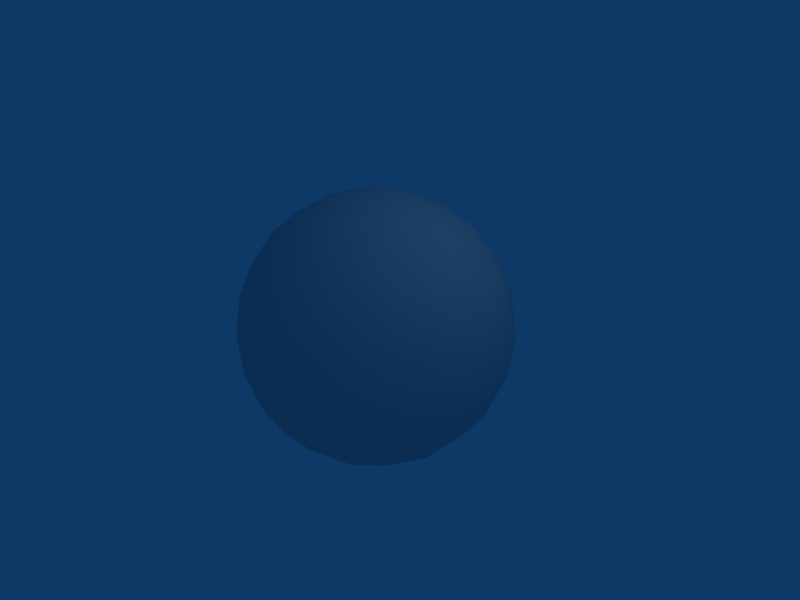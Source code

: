 # Source: ball.blend  (saved by Blender 2.49.2; exported with 4.5.12 LTS)
import bpy
from mathutils import Matrix  # noqa: F401  (used for matrix-valued properties, if any)

bpy.ops.wm.read_factory_settings(use_empty=True)
scene = bpy.context.scene
scene.name = 'Scene'

# ---- collections
col_collection_1 = bpy.data.collections.new('Collection 1'); scene.collection.children.link(col_collection_1)

# ---- materials (node trees are filled in below, after node groups)
mat_material = bpy.data.materials.new('Material')
mat_material.alpha_threshold = 0.0
mat_material.roughness = 0.5
mat_material.specular_intensity = 0.8748
mat_material.line_color = (0.0, 0.0, 0.0, 1.0)

# ---- material node trees

# ---- world
world_world = bpy.data.worlds.new('World'); scene.world = world_world
world_world.color = (0.05656, 0.2208, 0.4)
world_world.use_sun_shadow = False
world_world.sun_shadow_jitter_overblur = 0.0
world_world.cycles.sampling_method = 'MANUAL'
world_world.cycles.sample_map_resolution = 256

# ---- cameras
cam_camera = bpy.data.cameras.new('Camera')
cam_camera.passepartout_alpha = 0.2
cam_camera.clip_end = 100.0
cam_camera.lens = 35.0
cam_camera.ortho_scale = 7.314
cam_camera.show_passepartout = False
cam_camera.show_safe_areas = True
cam_camera.dof.focus_distance = 0.0
cam_camera.dof.aperture_fstop = 128.0

# ---- lights
light_spot = bpy.data.lights.new('Spot', 'POINT')
light_spot.transmission_factor = 0.0
light_spot.cutoff_distance = 30.0
light_spot.energy = 100.0
light_spot.shadow_buffer_clip_start = 1.001
light_spot.shadow_soft_size = 1.0
light_spot.shadow_maximum_resolution = 0.006
light_spot.use_absolute_resolution = True
light_spot.cycles.use_multiple_importance_sampling = False

# ---- meshes
me_sphere_001 = bpy.data.meshes.new('Sphere.001')
me_sphere_001.from_pydata([(-1.472e-09, 1.288e-09, -2.0), (1.447, -1.051, -0.8944), (-0.5528, -1.701, -0.8944), (-1.789, 1.288e-09, -0.8944), (-0.5528, 1.701, -0.8944), (1.447, 1.051, -0.8944), (0.5528, -1.701, 0.8944), (-1.447, -1.051, 0.8944), (-1.447, 1.051, 0.8944), (0.5528, 1.701, 0.8944), (1.789, 1.288e-09, 0.8944), (-1.472e-09, 1.288e-09, 2.0), (0.8506, -0.618, -1.701), (-0.3249, -1.0, -1.701), (0.5257, -1.618, -1.051), (0.8506, 0.618, -1.701), (1.701, 1.288e-09, -1.051), (-1.051, 1.288e-09, -1.701), (-1.376, -1.0, -1.051), (-0.3249, 1.0, -1.701), (-1.376, 1.0, -1.051), (0.5257, 1.618, -1.051), (1.902, 0.618, -7.359e-10), (1.902, -0.618, -7.359e-10), (1.176, -1.618, -7.359e-10), (-1.472e-09, -2.0, -7.359e-10), (-1.176, -1.618, -7.359e-10), (-1.902, -0.618, -7.359e-10), (-1.902, 0.618, -7.359e-10), (-1.176, 1.618, -7.359e-10), (-1.472e-09, 2.0, -7.359e-10), (1.176, 1.618, -7.359e-10), (1.376, -1.0, 1.051), (-0.5257, -1.618, 1.051), (-1.701, 1.288e-09, 1.051), (-0.5257, 1.618, 1.051), (1.376, 1.0, 1.051), (1.051, 1.288e-09, 1.701), (0.3249, -1.0, 1.701), (-0.8506, -0.618, 1.701), (-0.8506, 0.618, 1.701), (0.3249, 1.0, 1.701), (0.4422, -0.3212, -1.924), (1.194, -0.8678, -1.349), (-0.1689, -0.5198, -1.924), (-0.4562, -1.404, -1.349), (1.026, -1.388, -1.011), (-0.01405, -1.725, -1.011), (0.4422, 0.3212, -1.924), (1.194, 0.8678, -1.349), (1.637, -0.5465, -1.011), (1.637, 0.5465, -1.011), (-0.5465, 1.288e-09, -1.924), (-1.476, 1.288e-09, -1.349), (-1.003, -1.404, -1.011), (-1.645, -0.5198, -1.011), (-0.1689, 0.5198, -1.924), (-0.4562, 1.404, -1.349), (-1.645, 0.5198, -1.011), (-1.003, 1.404, -1.011), (-0.01405, 1.725, -1.011), (1.026, 1.388, -1.011), (1.741, 0.8678, -0.4649), (1.919, 0.3212, 0.4649), (1.741, -0.8678, -0.4649), (1.919, -0.3212, 0.4649), (1.363, -1.388, -0.4649), (0.8984, -1.725, 0.4649), (-0.2873, -1.924, -0.4649), (0.2873, -1.924, 0.4649), (-0.8984, -1.725, -0.4649), (-1.363, -1.388, 0.4649), (-1.919, -0.3212, -0.4649), (-1.741, -0.8678, 0.4649), (-1.919, 0.3212, -0.4649), (-1.741, 0.8678, 0.4649), (-0.8984, 1.725, -0.4649), (-1.363, 1.388, 0.4649), (-0.2873, 1.924, -0.4649), (0.2873, 1.924, 0.4649), (1.363, 1.388, -0.4649), (0.8984, 1.725, 0.4649), (1.003, -1.404, 1.011), (1.645, -0.5198, 1.011), (0.01405, -1.725, 1.011), (-1.026, -1.388, 1.011), (-1.637, -0.5465, 1.011), (-1.637, 0.5465, 1.011), (-1.026, 1.388, 1.011), (0.01405, 1.725, 1.011), (1.003, 1.404, 1.011), (1.645, 0.5198, 1.011), (1.476, 1.288e-09, 1.349), (0.5465, 1.288e-09, 1.924), (0.4562, -1.404, 1.349), (0.1689, -0.5198, 1.924), (-1.194, -0.8678, 1.349), (-0.4422, -0.3212, 1.924), (-1.194, 0.8678, 1.349), (-0.4422, 0.3212, 1.924), (0.4562, 1.404, 1.349), (0.1689, 0.5198, 1.924), (0.7236, -1.176, -1.447), (0.2764, -0.8506, -1.789), (0.1056, -1.376, -1.447), (1.342, -0.3249, -1.447), (0.8944, 1.288e-09, -1.789), (1.342, 0.3249, -1.447), (-0.8944, -1.051, -1.447), (-0.7236, -0.5257, -1.789), (-1.276, -0.5257, -1.447), (-1.276, 0.5257, -1.447), (-0.7236, 0.5257, -1.789), (-0.8944, 1.051, -1.447), (0.1056, 1.376, -1.447), (0.2764, 0.8506, -1.789), (0.7236, 1.176, -1.447), (1.894, -0.3249, -0.5528), (1.894, 0.3249, -0.5528), (2.0, 1.288e-09, -7.359e-10), (0.2764, -1.902, -0.5528), (0.8944, -1.701, -0.5528), (0.618, -1.902, -7.359e-10), (-1.724, -0.8506, -0.5528), (-1.342, -1.376, -0.5528), (-1.618, -1.176, -7.359e-10), (-1.342, 1.376, -0.5528), (-1.724, 0.8506, -0.5528), (-1.618, 1.176, -7.359e-10), (0.8944, 1.701, -0.5528), (0.2764, 1.902, -0.5528), (0.618, 1.902, -7.359e-10), (1.724, -0.8506, 0.5528), (1.618, -1.176, -7.359e-10), (1.342, -1.376, 0.5528), (-0.2764, -1.902, 0.5528), (-0.618, -1.902, -7.359e-10), (-0.8944, -1.701, 0.5528), (-1.894, -0.3249, 0.5528), (-2.0, 1.288e-09, -7.359e-10), (-1.894, 0.3249, 0.5528), (-0.8944, 1.701, 0.5528), (-0.618, 1.902, -7.359e-10), (-0.2764, 1.902, 0.5528), (1.342, 1.376, 0.5528), (1.618, 1.176, -7.359e-10), (1.724, 0.8506, 0.5528), (0.8944, -1.051, 1.447), (1.276, -0.5257, 1.447), (0.7236, -0.5257, 1.789), (-0.7236, -1.176, 1.447), (-0.1056, -1.376, 1.447), (-0.2764, -0.8506, 1.789), (-1.342, 0.3249, 1.447), (-1.342, -0.3249, 1.447), (-0.8944, 1.288e-09, 1.789), (-0.1056, 1.376, 1.447), (-0.7236, 1.176, 1.447), (-0.2764, 0.8506, 1.789), (1.276, 0.5257, 1.447), (0.8944, 1.051, 1.447), (0.7236, 0.5257, 1.789)], [], [(102, 46, 14), (46, 102, 43), (12, 43, 102), (43, 1, 46), (102, 103, 12), (103, 102, 104), (14, 104, 102), (104, 13, 103), (45, 47, 2), (47, 45, 104), (13, 104, 45), (104, 14, 47), (44, 103, 13), (103, 44, 42), (0, 42, 44), (42, 12, 103), (105, 16, 50), (50, 43, 105), (12, 105, 43), (43, 50, 1), (105, 12, 106), (106, 107, 105), (16, 105, 107), (107, 106, 15), (49, 5, 51), (51, 107, 49), (15, 49, 107), (107, 51, 16), (48, 15, 106), (106, 42, 48), (0, 48, 42), (42, 106, 12), (108, 54, 18), (54, 108, 45), (13, 45, 108), (45, 2, 54), (108, 109, 13), (109, 108, 110), (18, 110, 108), (110, 17, 109), (53, 55, 3), (55, 53, 110), (17, 110, 53), (110, 18, 55), (52, 109, 17), (109, 52, 44), (0, 44, 52), (44, 13, 109), (111, 58, 20), (58, 111, 53), (17, 53, 111), (53, 3, 58), (111, 112, 17), (112, 111, 113), (20, 113, 111), (113, 19, 112), (57, 59, 4), (59, 57, 113), (19, 113, 57), (113, 20, 59), (56, 112, 19), (112, 56, 52), (0, 52, 56), (52, 17, 112), (114, 60, 21), (60, 114, 57), (19, 57, 114), (57, 4, 60), (114, 115, 19), (115, 114, 116), (21, 116, 114), (116, 15, 115), (49, 61, 5), (61, 49, 116), (15, 116, 49), (116, 21, 61), (48, 115, 15), (115, 48, 56), (0, 56, 48), (56, 19, 115), (117, 23, 64), (64, 50, 117), (16, 117, 50), (50, 64, 1), (117, 16, 118), (118, 119, 117), (23, 117, 119), (119, 118, 22), (63, 10, 65), (65, 119, 63), (22, 63, 119), (119, 65, 23), (62, 22, 118), (118, 51, 62), (5, 62, 51), (51, 118, 16), (120, 25, 68), (68, 47, 120), (14, 120, 47), (47, 68, 2), (120, 14, 121), (121, 122, 120), (25, 120, 122), (122, 121, 24), (67, 6, 69), (69, 122, 67), (24, 67, 122), (122, 69, 25), (66, 24, 121), (121, 46, 66), (1, 66, 46), (46, 121, 14), (123, 27, 72), (72, 55, 123), (18, 123, 55), (55, 72, 3), (123, 18, 124), (124, 125, 123), (27, 123, 125), (125, 124, 26), (71, 7, 73), (73, 125, 71), (26, 71, 125), (125, 73, 27), (70, 26, 124), (124, 54, 70), (2, 70, 54), (54, 124, 18), (126, 29, 76), (76, 59, 126), (20, 126, 59), (59, 76, 4), (126, 20, 127), (127, 128, 126), (29, 126, 128), (128, 127, 28), (75, 8, 77), (77, 128, 75), (28, 75, 128), (128, 77, 29), (74, 28, 127), (127, 58, 74), (3, 74, 58), (58, 127, 20), (129, 31, 80), (80, 61, 129), (21, 129, 61), (61, 80, 5), (129, 21, 130), (130, 131, 129), (31, 129, 131), (131, 130, 30), (79, 9, 81), (81, 131, 79), (30, 79, 131), (131, 81, 31), (78, 30, 130), (130, 60, 78), (4, 78, 60), (60, 130, 21), (132, 83, 32), (83, 132, 65), (23, 65, 132), (65, 10, 83), (132, 133, 23), (133, 132, 134), (32, 134, 132), (134, 24, 133), (67, 82, 6), (82, 67, 134), (24, 134, 67), (134, 32, 82), (66, 133, 24), (133, 66, 64), (1, 64, 66), (64, 23, 133), (135, 84, 33), (84, 135, 69), (25, 69, 135), (69, 6, 84), (135, 136, 25), (136, 135, 137), (33, 137, 135), (137, 26, 136), (71, 85, 7), (85, 71, 137), (26, 137, 71), (137, 33, 85), (70, 136, 26), (136, 70, 68), (2, 68, 70), (68, 25, 136), (138, 86, 34), (86, 138, 73), (27, 73, 138), (73, 7, 86), (138, 139, 27), (139, 138, 140), (34, 140, 138), (140, 28, 139), (75, 87, 8), (87, 75, 140), (28, 140, 75), (140, 34, 87), (74, 139, 28), (139, 74, 72), (3, 72, 74), (72, 27, 139), (141, 88, 35), (88, 141, 77), (29, 77, 141), (77, 8, 88), (141, 142, 29), (142, 141, 143), (35, 143, 141), (143, 30, 142), (79, 89, 9), (89, 79, 143), (30, 143, 79), (143, 35, 89), (78, 142, 30), (142, 78, 76), (4, 76, 78), (76, 29, 142), (144, 90, 36), (90, 144, 81), (31, 81, 144), (81, 9, 90), (144, 145, 31), (145, 144, 146), (36, 146, 144), (146, 22, 145), (63, 91, 10), (91, 63, 146), (22, 146, 63), (146, 36, 91), (62, 145, 22), (145, 62, 80), (5, 80, 62), (80, 31, 145), (147, 38, 94), (94, 82, 147), (32, 147, 82), (82, 94, 6), (147, 32, 148), (148, 149, 147), (38, 147, 149), (149, 148, 37), (93, 11, 95), (95, 149, 93), (37, 93, 149), (149, 95, 38), (92, 37, 148), (148, 83, 92), (10, 92, 83), (83, 148, 32), (150, 39, 96), (96, 85, 150), (33, 150, 85), (85, 96, 7), (150, 33, 151), (151, 152, 150), (39, 150, 152), (152, 151, 38), (95, 11, 97), (97, 152, 95), (38, 95, 152), (152, 97, 39), (94, 38, 151), (151, 84, 94), (6, 94, 84), (84, 151, 33), (153, 40, 98), (98, 87, 153), (34, 153, 87), (87, 98, 8), (153, 34, 154), (154, 155, 153), (40, 153, 155), (155, 154, 39), (97, 11, 99), (99, 155, 97), (39, 97, 155), (155, 99, 40), (96, 39, 154), (154, 86, 96), (7, 96, 86), (86, 154, 34), (156, 41, 100), (100, 89, 156), (35, 156, 89), (89, 100, 9), (156, 35, 157), (157, 158, 156), (41, 156, 158), (158, 157, 40), (99, 11, 101), (101, 158, 99), (40, 99, 158), (158, 101, 41), (98, 40, 157), (157, 88, 98), (8, 98, 88), (88, 157, 35), (159, 37, 92), (92, 91, 159), (36, 159, 91), (91, 92, 10), (159, 36, 160), (160, 161, 159), (37, 159, 161), (161, 160, 41), (101, 11, 93), (93, 161, 101), (41, 101, 161), (161, 93, 37), (100, 41, 160), (160, 90, 100), (9, 100, 90), (90, 160, 36)])
me_sphere_001.polygons.foreach_set('use_smooth', [True] * 320)
_uv = me_sphere_001.uv_layers.new(name='UVTex')
_uv.uv.foreach_set('vector', [0.8618, 0.7764, 1.013, 0.9943, 0.7629, 0.9743, 0.01275, 0.8062, -0.1382, 0.9122, 0.09719, 1.066, 0.9253, 0.191, 1.097, 0.06612, 0.8618, -0.08778, 0.06612, 0.8254, -0.02572, 1.053, -0.1938, 0.9943, 0.8618, 0.9122, 0.6382, 1.075, 0.9253, 1.191, 0.6382, 0.07468, 0.8618, -0.08778, 0.5528, -0.1882, 0.7629, 0.9743, 0.5528, 0.7764, 0.8618, 0.7764, 0.5528, 0.8118, 0.3375, 1.0, 0.6382, 1.075, 0.2719, 0.8254, 0.493, 0.9943, 0.2236, 1.053, 0.493, 0.9943, 0.2719, 0.8254, 0.5528, 0.7764, 0.3375, 4.739e-06, 0.5528, -0.1882, 0.2719, -0.202, 0.5528, 0.7764, 0.7629, 0.9743, 0.493, 0.9943, 0.4156, 0.2401, 0.6382, 0.07468, 0.3375, 4.739e-06, 0.6382, 0.07468, 0.4156, 0.2401, 0.7211, 0.3394, 0.5, 0.5, 0.7211, 0.3394, 0.4156, 0.2401, 0.7211, 0.3394, 0.9253, 0.191, 0.6382, 0.07468, 0.3375, 0.7764, 0.5, 0.9743, 0.2267, 0.9943, 0.2267, 0.9943, 0.06612, 0.8254, 0.3375, 0.7764, 0.9253, 0.191, 1.171, 0.3375, 1.097, 0.06612, 0.06612, 0.8254, 0.2267, 0.9943, -0.02572, 1.053, 0.1708, 0.3375, -0.07468, 0.191, -0.05279, 0.5, 0.9472, 0.5, 1.171, 0.6625, 1.171, 0.3375, 0.5, 0.9743, 0.3375, 0.7764, 0.6625, 0.7764, 0.1708, 0.6625, -0.05279, 0.5, -0.07468, 0.809, 0.9339, 0.8254, 1.026, 1.053, 0.7733, 0.9943, 0.7733, 0.9943, 0.6625, 0.7764, 0.9339, 0.8254, 0.9253, 0.809, 1.097, 0.9339, 1.171, 0.6625, 0.6625, 0.7764, 0.7733, 0.9943, 0.5, 0.9743, 0.7211, 0.6606, 0.9253, 0.809, 0.9472, 0.5, 0.9472, 0.5, 0.7211, 0.3394, 0.7211, 0.6606, 0.5, 0.5, 0.7211, 0.6606, 0.7211, 0.3394, 0.7211, 0.3394, 0.9472, 0.5, 0.9253, 0.191, 0.05279, 0.9743, -0.001373, 0.798, -0.1882, 1.0, 0.9986, 0.9943, 1.053, 0.7764, 1.272, 0.8254, 0.3375, 4.739e-06, 0.2719, -0.202, 0.05279, -0.02573, 0.2719, 0.8254, 0.2236, 1.053, -0.001373, 0.9943, 0.05279, 0.9743, 0.1382, 1.237, 0.3375, 1.0, 0.1382, 0.2371, 0.05279, -0.02573, -0.1382, 0.2371, 0.8118, 3.07e-06, 0.8618, 0.2371, 1.053, -0.02573, 0.8618, 0.2371, 0.9743, 0.5, 1.138, 0.2371, 0.5, 0.8254, 0.2401, 0.9943, 0.5, 1.053, 0.2401, 0.9943, 0.5, 0.8254, 0.2371, 0.7764, 0.9743, 0.5, 0.8618, 0.2371, 0.7618, 0.5, 0.2371, 0.7764, 3.07e-06, 0.9743, 0.2401, 0.9943, 0.2267, 0.5, 0.1382, 0.2371, -0.02573, 0.5, 0.1382, 0.2371, 0.2267, 0.5, 0.4156, 0.2401, 0.5, 0.5, 0.4156, 0.2401, 0.2267, 0.5, 0.4156, 0.2401, 0.3375, 4.739e-06, 0.1382, 0.2371, 0.7629, 0.7764, 0.7599, 0.9943, 1.0, 0.9743, 0.7599, 0.9943, 0.7629, 0.7764, 0.5, 0.8254, 0.9743, 0.5, 0.7618, 0.5, 0.8618, 0.7629, 0.5, 0.8254, 0.5, 1.053, 0.7599, 0.9943, 0.8618, 0.7629, 1.138, 0.7629, 0.9743, 0.5, 0.1382, 0.7629, -0.1382, 0.7629, 0.05279, 1.026, 0.8118, 1.0, 1.053, 1.026, 0.8618, 0.7629, 0.05279, 0.02573, 0.3375, -4.768e-06, 0.1382, -0.2371, 0.2719, 0.8254, -0.001373, 0.9943, 0.2236, 1.053, 0.9986, 0.9943, 1.272, 0.8254, 1.053, 0.7764, 0.3375, 1.0, 0.05279, 1.026, 0.2719, 1.202, 0.05279, 0.02573, -0.1882, -3.099e-06, -0.001373, 0.202, 0.4156, 0.7599, 0.1382, 0.7629, 0.3375, 1.0, 0.1382, 0.7629, 0.4156, 0.7599, 0.2267, 0.5, 0.5, 0.5, 0.2267, 0.5, 0.4156, 0.7599, 0.2267, 0.5, -0.02573, 0.5, 0.1382, 0.7629, 0.5528, 0.7764, 0.493, 0.9943, 0.7629, 0.9743, 0.493, 0.9943, 0.5528, 0.7764, 0.2719, 0.8254, 0.3375, 1.0, 0.2719, 1.202, 0.5528, 1.188, 0.2719, 0.8254, 0.2236, 1.053, 0.493, 0.9943, 0.5528, 0.1882, 0.6382, -0.07468, 0.3375, -4.768e-06, 0.6382, 0.9253, 0.5528, 1.188, 0.8618, 1.088, 0.7629, 0.9743, 0.8618, 0.7764, 0.5528, 0.7764, 0.8618, 0.08778, 0.9253, -0.191, 0.6382, -0.07468, 0.9339, 0.8254, 1.194, 0.9943, 1.026, 1.053, 0.01275, 0.1938, 0.09719, -0.06612, -0.1382, 0.08778, 0.9253, 0.809, 0.8618, 1.088, 1.097, 0.9339, 0.8618, 0.7764, 0.7629, 0.9743, 1.013, 0.9943, 0.7211, 0.6606, 0.6382, 0.9253, 0.9253, 0.809, 0.6382, 0.9253, 0.7211, 0.6606, 0.4156, 0.7599, 0.5, 0.5, 0.4156, 0.7599, 0.7211, 0.6606, 0.4156, 0.7599, 0.3375, 1.0, 0.6382, 0.9253, 0.3375, 0.2236, 0.191, 0.5, 0.06612, 0.2675, 0.06612, 0.2675, 0.2267, -0.005726, 0.3375, 0.2236, 0.5, 0.9743, 0.3375, 1.224, 0.2267, 0.9943, 0.2267, 0.9943, 0.06612, 1.268, -0.02572, 1.053, 0.3375, 0.2236, 0.5, -0.02574, 0.6625, 0.2236, 0.6625, 0.2236, 0.5, 0.5, 0.3375, 0.2236, 0.191, 0.5, 0.3375, 0.2236, 0.5, 0.5, 0.5, 0.5, 0.6625, 0.2236, 0.809, 0.5, 0.6606, 0.7325, 0.5, 0.9472, 0.3394, 0.7325, 0.3394, 0.7325, 0.5, 0.5, 0.6606, 0.7325, 0.809, 0.5, 0.6606, 0.7325, 0.5, 0.5, 0.5, 0.5, 0.3394, 0.7325, 0.191, 0.5, 0.9339, 0.2675, 0.809, 0.5, 0.6625, 0.2236, 0.6625, 0.2236, 0.7733, -0.005726, 0.9339, 0.2675, 0.02572, 0.05279, -0.06612, 0.2675, -0.2267, -0.005726, 0.7733, 0.9943, 0.6625, 1.224, 0.5, 0.9743, 0.6382, 0.2236, 0.5, 0.5, 0.3563, 0.2675, 0.3563, 0.2675, 0.493, -0.005728, 0.6382, 0.2236, 0.7629, 0.9743, 0.6382, 1.224, 0.493, 0.9943, 0.493, 0.9943, 0.3563, 1.268, 0.2236, 1.053, 0.6382, 0.2236, 0.7629, -0.02574, 0.9472, 0.2236, 0.9472, 0.2236, 0.809, 0.5, 0.6382, 0.2236, 0.5, 0.5, 0.6382, 0.2236, 0.809, 0.5, 0.809, 0.5, 0.9472, 0.2236, 1.088, 0.5, 0.9492, 0.7325, 0.7764, 0.9472, 0.6437, 0.7325, 0.6437, 0.7325, 0.809, 0.5, 0.9492, 0.7325, 0.08779, 0.5, -0.05082, 0.7325, -0.191, 0.5, 0.809, 0.5, 0.6437, 0.7325, 0.5, 0.5, 0.1816, 0.2675, 0.08779, 0.5, -0.05278, 0.2236, 0.9472, 0.2236, 1.013, -0.005727, 1.182, 0.2675, 0.2236, 0.05279, 0.1816, 0.2675, 0.01275, -0.005727, 0.01275, 0.9943, -0.05278, 1.224, -0.2371, 0.9743, 0.07468, 0.2236, 0.191, 0.5, 0.3394, 0.2675, 0.3394, 0.2675, 0.2401, -0.005724, 0.07468, 0.2236, 3.07e-06, 0.9743, 0.07468, 1.224, 0.2401, 0.9943, 0.2401, 0.9943, 0.3394, 1.268, 0.5, 1.053, 0.07468, 0.2236, 3.07e-06, -0.02574, -0.1882, 0.2236, 0.8118, 0.2236, 0.9122, 0.5, 1.075, 0.2236, 0.191, 0.5, 0.07468, 0.2236, -0.08778, 0.5, 0.9122, 0.5, 0.8118, 0.2236, 0.691, 0.5, 0.8062, 0.7325, 0.9743, 0.9472, 1.066, 0.7325, 0.06612, 0.7325, -0.08778, 0.5, -0.1938, 0.7325, 0.691, 0.5, 0.8062, 0.7325, 0.9122, 0.5, 0.9122, 0.5, 1.066, 0.7325, 1.191, 0.5, 0.05082, 0.2675, -0.08779, 0.5, -0.1708, 0.2236, 0.8292, 0.2236, 0.9986, -0.005727, 1.051, 0.2675, 0.2236, 0.05279, 0.05082, 0.2675, -0.001373, -0.005727, 0.798, 0.9943, 0.8118, 1.224, 1.0, 0.9743, 0.8292, 0.2236, 0.9122, 0.5, 1.051, 0.2675, 0.05082, 0.2675, -0.001373, -0.005727, -0.1708, 0.2236, 1.0, 0.9743, 1.188, 1.224, 1.202, 0.9943, 0.9986, 0.9943, 1.051, 1.268, 1.224, 1.053, 0.1882, 0.2236, -3.099e-06, -0.02574, -0.07468, 0.2236, 0.9253, 0.2236, 1.088, 0.5, 1.188, 0.2236, 0.309, 0.5, 0.1882, 0.2236, 0.08778, 0.5, 0.08778, 0.5, -0.07468, 0.2236, -0.191, 0.5, 0.9339, 0.7325, 1.026, 0.9472, 1.194, 0.7325, 0.1938, 0.7325, 0.08778, 0.5, -0.06612, 0.7325, 0.809, 0.5, 0.9339, 0.7325, 1.088, 0.5, 0.08778, 0.5, 0.1938, 0.7325, 0.309, 0.5, 0.6606, 0.2675, 0.809, 0.5, 0.9253, 0.2236, 0.9253, 0.2236, 0.7599, -0.005724, 0.6606, 0.2675, 0.5, 0.05279, 0.6606, 0.2675, 0.7599, -0.005724, 0.7599, 0.9943, 0.9253, 1.224, 1.0, 0.9743, 0.9472, 0.2236, 1.088, 0.5, 1.182, 0.2675, 0.1816, 0.2675, 0.01275, -0.005727, -0.05278, 0.2236, 0.7629, 0.9743, 0.9472, 1.224, 1.013, 0.9943, 0.01275, 0.9943, 0.1816, 1.268, 0.2236, 1.053, 0.9472, 0.2236, 0.7629, -0.02574, 0.6382, 0.2236, 0.6382, 0.2236, 0.809, 0.5, 0.9472, 0.2236, 0.08779, 0.5, -0.05278, 0.2236, -0.191, 0.5, 0.809, 0.5, 0.6382, 0.2236, 0.5, 0.5, 0.6437, 0.7325, 0.7764, 0.9472, 0.9492, 0.7325, 0.9492, 0.7325, 0.809, 0.5, 0.6437, 0.7325, 0.5, 0.5, 0.6437, 0.7325, 0.809, 0.5, 0.809, 0.5, 0.9492, 0.7325, 1.088, 0.5, 0.3563, 0.2675, 0.5, 0.5, 0.6382, 0.2236, 0.6382, 0.2236, 0.493, -0.005728, 0.3563, 0.2675, 0.2236, 0.05279, 0.3563, 0.2675, 0.493, -0.005728, 0.493, 0.9943, 0.6382, 1.224, 0.7629, 0.9743, 0.07468, 0.7764, 0.2401, 1.006, 3.07e-06, 1.026, 0.2401, 0.005724, 0.07468, -0.2236, 0.3394, -0.2675, 0.191, 0.5, 0.3394, 0.7325, 0.07468, 0.7764, 0.3394, 0.7325, 0.5, 0.9472, 0.2401, 1.006, 0.07468, 0.7764, -0.08778, 0.5, 0.191, 0.5, 0.9122, 0.5, 1.075, 0.7764, 0.8118, 0.7764, 3.07e-06, 0.02574, -0.1882, -0.2236, 0.07468, -0.2236, 0.8118, 0.7764, 0.691, 0.5, 0.9122, 0.5, 0.9492, 0.7325, 1.001, 1.006, 0.7764, 0.9472, 0.001373, 0.005727, -0.05082, -0.2675, 0.1708, -0.2236, 0.08779, 0.5, 0.1708, 0.7764, -0.05082, 0.7325, 0.8118, 0.7764, 1.0, 1.026, 0.798, 1.006, 0.8062, 0.2675, 0.9122, 0.5, 0.691, 0.5, 0.9122, 0.5, 0.8062, 0.2675, 1.066, 0.2675, 0.9743, 0.05279, 1.066, 0.2675, 0.8062, 0.2675, 0.06612, 0.2675, 0.191, 0.5, -0.08778, 0.5, 0.3618, 0.7764, 0.507, 1.006, 0.2371, 1.026, 0.507, 0.005728, 0.3618, -0.2236, 0.6437, -0.2675, 0.5, 0.5, 0.6437, 0.7325, 0.3618, 0.7764, 0.6437, 0.7325, 0.7764, 0.9472, 0.507, 1.006, 0.3618, 0.7764, 0.191, 0.5, 0.5, 0.5, 0.191, 0.5, 0.3618, 0.7764, 0.05278, 0.7764, 0.2371, 0.02574, 0.05278, -0.2236, 0.3618, -0.2236, 0.05278, 0.7764, -0.08779, 0.5, 0.191, 0.5, 0.8184, 0.7325, 0.9872, 1.006, 0.7764, 0.9472, 0.9872, 0.005728, 0.8184, -0.2675, 1.053, -0.2236, 0.9122, 0.5, 1.053, 0.7764, 0.8184, 0.7325, 0.05278, 0.7764, 0.2371, 1.026, -0.01275, 1.006, 0.05082, 0.2675, 0.191, 0.5, -0.08779, 0.5, 0.191, 0.5, 0.05082, 0.2675, 0.3563, 0.2675, 0.2236, 0.05279, 0.3563, 0.2675, 0.05082, 0.2675, 0.3563, 0.2675, 0.5, 0.5, 0.191, 0.5, 0.3375, 0.7764, 0.2267, 1.006, 0.5, 1.026, 0.2267, 0.005726, 0.3375, -0.2236, 0.06612, -0.2675, 0.191, 0.5, 0.06612, 0.7325, 0.3375, 0.7764, 0.06612, 0.7325, -0.02572, 0.9472, 0.2267, 1.006, 0.3375, 0.7764, 0.5, 0.5, 0.191, 0.5, 0.5, 0.5, 0.3375, 0.7764, 0.6625, 0.7764, 0.5, 0.02574, 0.6625, -0.2236, 0.3375, -0.2236, 0.6625, 0.7764, 0.809, 0.5, 0.5, 0.5, 0.9339, 0.7325, 0.7733, 1.006, 1.026, 0.9472, 0.7733, 0.005726, 0.9339, -0.2675, 0.6625, -0.2236, 0.809, 0.5, 0.6625, 0.7764, 0.9339, 0.7325, 0.6625, 0.7764, 0.5, 1.026, 0.7733, 1.006, 0.6606, 0.2675, 0.5, 0.5, 0.809, 0.5, 0.5, 0.5, 0.6606, 0.2675, 0.3394, 0.2675, 0.5, 0.05279, 0.3394, 0.2675, 0.6606, 0.2675, 0.3394, 0.2675, 0.191, 0.5, 0.5, 0.5, 0.05278, 0.7764, -0.01275, 1.006, 0.2371, 1.026, 0.9872, 0.005728, 1.053, -0.2236, 0.8184, -0.2675, 0.9122, 0.5, 0.8184, 0.7325, 1.053, 0.7764, 0.8184, 0.7325, 0.7764, 0.9472, 0.9872, 1.006, 0.05278, 0.7764, 0.191, 0.5, -0.08779, 0.5, 0.191, 0.5, 0.05278, 0.7764, 0.3618, 0.7764, 0.2371, 0.02574, 0.3618, -0.2236, 0.05278, -0.2236, 0.3618, 0.7764, 0.5, 0.5, 0.191, 0.5, 0.6437, 0.7325, 0.507, 1.006, 0.7764, 0.9472, 0.507, 0.005728, 0.6437, -0.2675, 0.3618, -0.2236, 0.5, 0.5, 0.3618, 0.7764, 0.6437, 0.7325, 0.3618, 0.7764, 0.2371, 1.026, 0.507, 1.006, 0.3563, 0.2675, 0.191, 0.5, 0.5, 0.5, 0.191, 0.5, 0.3563, 0.2675, 0.05082, 0.2675, 0.2236, 0.05279, 0.05082, 0.2675, 0.3563, 0.2675, 0.05082, 0.2675, -0.08779, 0.5, 0.191, 0.5, 0.1882, 0.7764, 0.202, 1.006, -3.099e-06, 1.026, 0.001373, 0.005727, 0.1708, -0.2236, -0.05082, -0.2675, 0.08779, 0.5, -0.05082, 0.7325, 0.1708, 0.7764, 0.9492, 0.7325, 0.7764, 0.9472, 1.001, 1.006, 0.1882, 0.7764, 0.08778, 0.5, 0.309, 0.5, 0.08778, 0.5, 0.1882, 0.7764, -0.07468, 0.7764, 1.0, 0.02574, 0.9253, -0.2236, 1.188, -0.2236, 0.9253, 0.7764, 0.809, 0.5, 1.088, 0.5, 0.6606, 0.7325, 0.7599, 1.006, 0.5, 0.9472, 0.7599, 0.005724, 0.6606, -0.2675, 0.9253, -0.2236, 0.809, 0.5, 0.9253, 0.7764, 0.6606, 0.7325, 0.9253, 0.7764, 1.0, 1.026, 0.7599, 1.006, 0.9339, 0.2675, 1.088, 0.5, 0.809, 0.5, 0.08778, 0.5, -0.06612, 0.2675, 0.1938, 0.2675, 0.02572, 0.05279, 0.1938, 0.2675, -0.06612, 0.2675, 0.1938, 0.2675, 0.309, 0.5, 0.08778, 0.5, 0.9472, 0.9743, 0.6625, 1.0, 0.7281, 0.798, 0.7281, 0.1746, 1.001, 0.005727, 0.9472, 0.2236, 0.1882, 3.07e-06, -0.05279, -0.02573, 0.001373, -0.202, 0.001373, 0.005727, -0.2719, 0.1746, -0.2236, -0.05279, 0.9472, 0.9743, 1.188, 1.0, 1.138, 1.237, 0.1382, 0.2371, -0.1382, 0.2371, -0.05279, -0.02573, 0.6625, 4.739e-06, 0.9472, -0.02573, 0.8618, 0.2371, 0.8618, 0.2371, 1.138, 0.2371, 1.026, 0.5, 0.7733, 0.5, 0.5, 0.5, 0.5844, 0.2401, 0.5844, 0.2401, 0.8618, 0.2371, 0.7733, 0.5, 0.02573, 0.5, -0.2267, 0.5, -0.1382, 0.2371, 0.8618, 0.2371, 0.5844, 0.2401, 0.6625, 4.739e-06, 0.2382, 0.5, 0.02573, 0.5, 0.1382, 0.2371, 0.2371, 0.2236, 0.2401, 0.005724, 0.5, 0.1746, 0.5, 0.9472, 0.5, 1.175, 0.2401, 1.006, 0.2401, 0.005724, 0.2371, 0.2236, 3.07e-06, 0.02574, 0.1382, 0.9122, 0.07468, 1.191, -0.09719, 1.066, 0.9028, 0.06612, 0.9872, -0.1938, 1.138, -0.08778, 0.2371, 0.02574, 0.1382, 0.2236, -0.01275, 0.005728, 0.8062, 0.005728, 1.066, 0.1746, 0.9743, -0.05279, 0.1382, 0.2236, 0.2371, 0.02574, 0.4472, 0.2236, 0.4472, 0.8118, 0.3618, 1.075, 0.1382, 0.9122, 0.07468, 0.191, 0.1382, -0.08778, 0.3618, 0.07468, 0.3618, 0.07468, 0.4472, -0.1882, 0.6625, 4.739e-06, 0.5844, 0.2401, 0.5, 0.5, 0.2789, 0.3394, 0.2789, 0.3394, 0.3618, 0.07468, 0.5844, 0.2401, 0.6625, 4.739e-06, 0.5844, 0.2401, 0.3618, 0.07468, 0.3618, 0.07468, 0.2789, 0.3394, 0.07468, 0.191, 0.7281, 0.798, 0.6625, 1.0, 0.4472, 0.8118, 0.4472, 0.2236, 0.507, 0.005728, 0.7281, 0.1746, 0.7764, 0.9472, 0.7281, 1.175, 0.507, 1.006, 0.507, 0.005728, 0.4472, 0.2236, 0.2371, 0.02574, 0.8292, 0.6625, 1.075, 0.809, 0.9028, 0.9339, 0.9339, 0.1746, 0.7733, 0.005726, 0.6625, 0.2236, 0.5, 0.02574, 0.6625, 0.2236, 0.7733, 0.005726, 0.7733, 0.005726, 0.9339, 0.1746, 1.026, -0.05279, 0.6625, 0.2236, 0.5, 0.02574, 0.3375, 0.2236, 0.8292, 0.3375, 1.053, 0.5, 0.8292, 0.6625, 0.07468, 0.809, -0.1708, 0.6625, 0.05279, 0.5, 0.05279, 0.5, -0.1708, 0.3375, 0.07468, 0.191, 0.2789, 0.3394, 0.5, 0.5, 0.2789, 0.6606, 0.2789, 0.6606, 0.05279, 0.5, 0.2789, 0.3394, 0.07468, 0.191, 0.2789, 0.3394, 0.05279, 0.5, 0.05279, 0.5, 0.2789, 0.6606, 0.07468, 0.809, 0.9028, 0.06612, 1.075, 0.191, 0.8292, 0.3375, 0.3375, 0.2236, 0.2267, 0.005726, 0.06612, 0.1746, 0.9743, 0.9472, 1.066, 1.175, 1.227, 1.006, 0.2267, 0.005726, 0.3375, 0.2236, 0.5, 0.02574, 0.4472, 0.1882, 0.6625, -4.768e-06, 0.7281, 0.202, 0.7281, 0.1746, 0.507, 0.005728, 0.4472, 0.2236, 0.2371, 0.02574, 0.4472, 0.2236, 0.507, 0.005728, 0.507, 0.005728, 0.7281, 0.1746, 0.7764, -0.05279, 0.4472, 0.2236, 0.2371, 0.02574, 0.1382, 0.2236, 0.1382, 0.08778, 0.3618, -0.07468, 0.4472, 0.1882, 0.6625, 1.0, 0.4472, 1.188, 0.3618, 0.9253, 0.3618, 0.9253, 0.1382, 1.088, 0.07468, 0.809, 0.2789, 0.6606, 0.5, 0.5, 0.5844, 0.7599, 0.5844, 0.7599, 0.3618, 0.9253, 0.2789, 0.6606, 0.07468, 0.809, 0.2789, 0.6606, 0.3618, 0.9253, 0.3618, 0.9253, 0.5844, 0.7599, 0.6625, 1.0, 0.9028, 0.9339, 1.075, 0.809, 1.138, 1.088, 0.1382, 0.08778, -0.01275, 0.1938, -0.09719, -0.06612, 0.02572, 0.9472, -0.06612, 1.175, 0.1938, 1.006, 0.9872, 0.005728, 1.138, 0.2236, 1.237, 0.02574, 0.1382, 0.7629, 0.02573, 0.5, 0.2382, 0.5, 0.5, 0.1746, 0.7599, 0.005724, 0.7629, 0.2236, 1.0, 0.02574, 0.7629, 0.2236, 0.7599, 0.005724, 0.7599, 0.005724, 0.5, 0.1746, 0.5, -0.05279, 0.1382, 0.7629, 0.1882, 1.0, -0.05279, 1.026, 0.9472, 0.02573, 0.8618, -0.2371, 1.138, -0.2371, 0.02573, 0.5, 0.1382, 0.7629, -0.1382, 0.7629, 0.8618, 0.7629, 0.9472, 1.026, 0.6625, 1.0, 0.5844, 0.7599, 0.5, 0.5, 0.7733, 0.5, 0.7733, 0.5, 0.8618, 0.7629, 0.5844, 0.7599, 0.6625, 1.0, 0.5844, 0.7599, 0.8618, 0.7629, 0.8618, 0.7629, 0.7733, 0.5, 1.026, 0.5, 0.7281, 0.202, 0.6625, -4.768e-06, 0.9472, 0.02573, 0.9472, 0.2236, 1.001, 0.005727, 0.7281, 0.1746, 0.7764, 0.9472, 0.7281, 1.175, 1.001, 1.006, 0.001373, 0.202, -0.05279, 0.02573, 0.1882, -3.099e-06])
me_sphere_001.materials.append(mat_material)
me_sphere_001.use_remesh_preserve_volume = False
me_sphere_001.use_remesh_preserve_attributes = False
me_sphere_001.use_mirror_vertex_groups = False
me_sphere_001.update()

# ---- objects
ob_sphere = bpy.data.objects.new('Sphere', me_sphere_001)
ob_lamp = bpy.data.objects.new('Lamp', light_spot)
ob_camera = bpy.data.objects.new('Camera', cam_camera)

# ---- transforms, parenting, visibility, modifiers, constraints
ob_sphere.location = (0.0, 0.0, 0.0)
ob_sphere.lock_rotations_4d = False
ob_sphere.empty_display_type = 'ARROWS'
ob_sphere.lineart.crease_threshold = 0.0
ob_lamp.location = (4.076, 1.005, 5.904)
ob_lamp.rotation_euler = (0.6503, 0.05522, 1.866)
ob_lamp.lock_rotations_4d = False
ob_lamp.empty_display_type = 'ARROWS'
ob_lamp.color = (0.0, 0.0, 0.0, 0.0)
ob_lamp.lineart.crease_threshold = 0.0
ob_camera.location = (7.481, -6.508, 5.344)
ob_camera.rotation_euler = (1.109, 0.01082, 0.8149)
ob_camera.lock_rotations_4d = False
ob_camera.empty_display_type = 'ARROWS'
ob_camera.color = (0.0, 0.0, 0.0, 0.0)
ob_camera.display_type = 'WIRE'
ob_camera.lineart.crease_threshold = 0.0

# ---- collection membership
col_collection_1.objects.link(ob_sphere)
col_collection_1.objects.link(ob_lamp)
col_collection_1.objects.link(ob_camera)

# ---- scene / render settings (as saved in the file)
scene.camera = ob_camera
scene.frame_start = 1; scene.frame_end = 250; scene.frame_set(1)
scene.render.engine = 'BLENDER_EEVEE_NEXT'
scene.render.image_settings.file_format = 'JPEG'
scene.render.image_settings.color_mode = 'RGB'
scene.render.image_settings.compression = 90
scene.render.resolution_x = 800
scene.render.resolution_y = 600
scene.render.pixel_aspect_x = 100.0
scene.render.pixel_aspect_y = 100.0
scene.render.fps = 25
scene.render.dither_intensity = 0.0
scene.render.use_compositing = False
scene.render.use_sequencer = False
scene.render.bake_margin = 2
scene.render.bake_bias = 0.0
scene.render.use_stamp_time = False
scene.render.use_stamp_date = False
scene.render.use_stamp_frame = False
scene.render.use_stamp_camera = False
scene.render.use_stamp_scene = False
scene.render.use_stamp_filename = False
scene.render.use_stamp_render_time = False
scene.render.stamp_font_size = 0
scene.cycles.use_denoising = False
scene.cycles.samples = 10
scene.cycles.sampling_pattern = 'TABULATED_SOBOL'
scene.cycles.light_sampling_threshold = 0.0
scene.cycles.use_adaptive_sampling = False
scene.cycles.use_light_tree = False
scene.cycles.blur_glossy = 0.0
scene.cycles.volume_bounces = 1
scene.cycles.pixel_filter_type = 'GAUSSIAN'
scene.cycles.sample_clamp_indirect = 0.0
scene.view_settings.view_transform = 'Raw'
bpy.context.view_layer.update()
